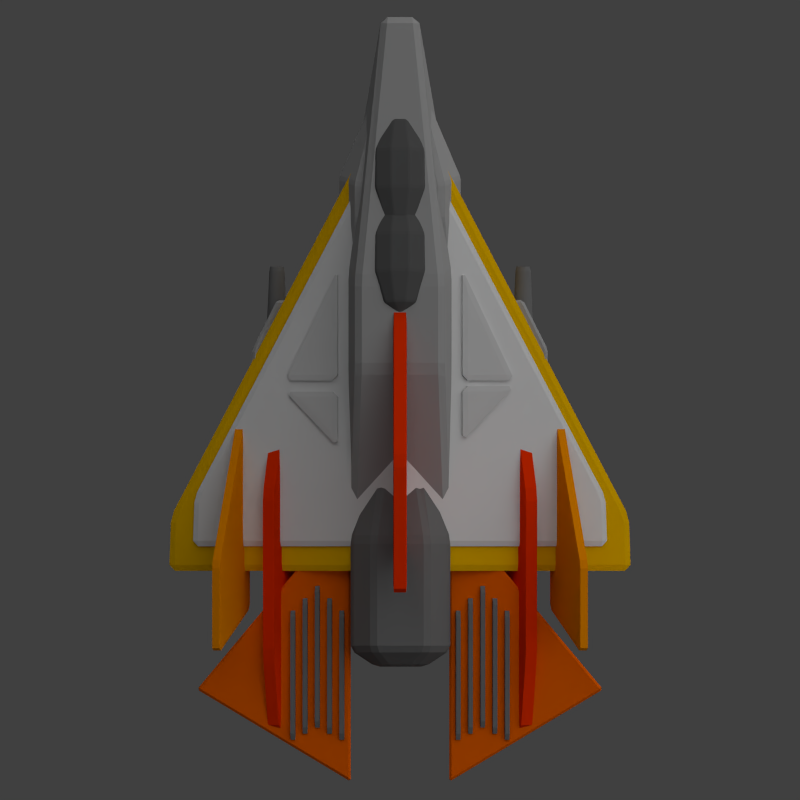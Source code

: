 # Source: bokken.blend  (saved by Blender 2.74.0; exported with 4.5.12 LTS)
import bpy
from mathutils import Matrix  # noqa: F401  (used for matrix-valued properties, if any)

bpy.ops.wm.read_factory_settings(use_empty=True)
scene = bpy.context.scene
scene.name = 'Scene'

# ---- collections
col_collection_1 = bpy.data.collections.new('Collection 1'); scene.collection.children.link(col_collection_1)

# ---- materials (node trees are filled in below, after node groups)
mat_material_009 = bpy.data.materials.new('Material.009')
mat_material_009.alpha_threshold = 0.0
mat_material_009.use_transparent_shadow = False
mat_material_009.diffuse_color = (0.8, 0.1187, 0.0, 1.0)
mat_material_009.roughness = 0.5
mat_material_009.specular_intensity = 0.1087
mat_material_009.line_color = (0.0, 0.0, 0.0, 1.0)
mat_material_001 = bpy.data.materials.new('Material.001')
mat_material_001.alpha_threshold = 0.0
mat_material_001.use_transparent_shadow = False
mat_material_001.diffuse_color = (0.3424, 0.3424, 0.3424, 1.0)
mat_material_001.roughness = 0.5
mat_material_001.line_color = (0.0, 0.0, 0.0, 1.0)
mat_material_004 = bpy.data.materials.new('Material.004')
mat_material_004.alpha_threshold = 0.0
mat_material_004.use_transparent_shadow = False
mat_material_004.diffuse_color = (0.1679, 0.1679, 0.1679, 1.0)
mat_material_004.roughness = 0.5
mat_material_004.specular_intensity = 0.2391
mat_material_004.line_color = (0.0, 0.0, 0.0, 1.0)
mat_material_003 = bpy.data.materials.new('Material.003')
mat_material_003.alpha_threshold = 0.0
mat_material_003.use_transparent_shadow = False
mat_material_003.diffuse_color = (0.5926, 0.5926, 0.5926, 1.0)
mat_material_003.roughness = 0.5
mat_material_003.line_color = (0.0, 0.0, 0.0, 1.0)
mat_material_008 = bpy.data.materials.new('Material.008')
mat_material_008.alpha_threshold = 0.0
mat_material_008.use_transparent_shadow = False
mat_material_008.diffuse_color = (0.3588, 0.3588, 0.3588, 1.0)
mat_material_008.roughness = 0.5
mat_material_008.specular_intensity = 0.2391
mat_material_008.line_color = (0.0, 0.0, 0.0, 1.0)
mat_material_007 = bpy.data.materials.new('Material.007')
mat_material_007.alpha_threshold = 0.0
mat_material_007.use_transparent_shadow = False
mat_material_007.diffuse_color = (0.8, 0.2458, 0.0, 1.0)
mat_material_007.roughness = 0.5
mat_material_007.line_color = (0.0, 0.0, 0.0, 1.0)
mat_material_005 = bpy.data.materials.new('Material.005')
mat_material_005.alpha_threshold = 0.0
mat_material_005.use_transparent_shadow = False
mat_material_005.diffuse_color = (0.8, 0.03085, 0.0, 1.0)
mat_material_005.roughness = 0.5
mat_material_005.line_color = (0.0, 0.0, 0.0, 1.0)
mat_material_002 = bpy.data.materials.new('Material.002')
mat_material_002.alpha_threshold = 0.0
mat_material_002.use_transparent_shadow = False
mat_material_002.diffuse_color = (0.7106, 0.7106, 0.7106, 1.0)
mat_material_002.roughness = 0.5
mat_material_002.line_color = (0.0, 0.0, 0.0, 1.0)
mat_material = bpy.data.materials.new('Material')
mat_material.alpha_threshold = 0.0
mat_material.use_transparent_shadow = False
mat_material.diffuse_color = (0.0985, 0.0985, 0.0985, 1.0)
mat_material.roughness = 0.5
mat_material.specular_intensity = 0.03012
mat_material.line_color = (0.0, 0.0, 0.0, 1.0)
mat_material_006 = bpy.data.materials.new('Material.006')
mat_material_006.alpha_threshold = 0.0
mat_material_006.use_transparent_shadow = False
mat_material_006.diffuse_color = (0.8, 0.4444, 0.0, 1.0)
mat_material_006.roughness = 0.5
mat_material_006.line_color = (0.0, 0.0, 0.0, 1.0)
mat_material_010 = bpy.data.materials.new('Material.010')
mat_material_010.alpha_threshold = 0.0
mat_material_010.use_transparent_shadow = False
mat_material_010.diffuse_color = (0.0985, 0.0985, 0.0985, 1.0)
mat_material_010.roughness = 0.5
mat_material_010.specular_intensity = 0.03012
mat_material_010.line_color = (0.0, 0.0, 0.0, 1.0)
mat_material_011 = bpy.data.materials.new('Material.011')
mat_material_011.alpha_threshold = 0.0
mat_material_011.use_transparent_shadow = False
mat_material_011.diffuse_color = (0.1679, 0.1679, 0.1679, 1.0)
mat_material_011.roughness = 0.5
mat_material_011.specular_intensity = 0.2391
mat_material_011.line_color = (0.0, 0.0, 0.0, 1.0)
mat_material_012 = bpy.data.materials.new('Material.012')
mat_material_012.alpha_threshold = 0.0
mat_material_012.use_transparent_shadow = False
mat_material_012.diffuse_color = (0.1679, 0.1679, 0.1679, 1.0)
mat_material_012.roughness = 0.5
mat_material_012.specular_intensity = 0.2391
mat_material_012.line_color = (0.0, 0.0, 0.0, 1.0)
mat_material_014 = bpy.data.materials.new('Material.014')
mat_material_014.alpha_threshold = 0.0
mat_material_014.use_transparent_shadow = False
mat_material_014.diffuse_color = (0.8, 0.03085, 0.0, 1.0)
mat_material_014.roughness = 0.5
mat_material_014.line_color = (0.0, 0.0, 0.0, 1.0)
mat_material_015 = bpy.data.materials.new('Material.015')
mat_material_015.alpha_threshold = 0.0
mat_material_015.use_transparent_shadow = False
mat_material_015.diffuse_color = (0.8, 0.03085, 0.0, 1.0)
mat_material_015.roughness = 0.5
mat_material_015.line_color = (0.0, 0.0, 0.0, 1.0)
mat_material_018 = bpy.data.materials.new('Material.018')
mat_material_018.alpha_threshold = 0.0
mat_material_018.use_transparent_shadow = False
mat_material_018.diffuse_color = (0.1679, 0.1679, 0.1679, 1.0)
mat_material_018.roughness = 0.5
mat_material_018.specular_intensity = 0.2391
mat_material_018.line_color = (0.0, 0.0, 0.0, 1.0)

# ---- material node trees

# ---- world
world_world = bpy.data.worlds.new('World'); scene.world = world_world
world_world.color = (0.05088, 0.05088, 0.05088)
world_world.use_sun_shadow = False
world_world.sun_shadow_jitter_overblur = 0.0
world_world.cycles.sampling_method = 'MANUAL'
world_world.cycles.sample_map_resolution = 256

# ---- cameras
cam_camera = bpy.data.cameras.new('Camera')
cam_camera.type = 'ORTHO'
cam_camera.clip_end = 100.0
cam_camera.lens = 35.0
cam_camera.sensor_width = 32.0
cam_camera.sensor_height = 18.0
cam_camera.ortho_scale = 13.0
cam_camera.dof.focus_distance = 0.0
cam_camera.dof.aperture_fstop = 128.0

# ---- lights
light_point_001 = bpy.data.lights.new('Point.001', 'POINT')
light_point_001.color = (0.6063, 0.8143, 1.0)
light_point_001.transmission_factor = 0.0
light_point_001.energy = 30.0
light_point_001.shadow_buffer_clip_start = 0.5
light_point_001.shadow_soft_size = 2.0
light_point_001.shadow_maximum_resolution = 0.006
light_point_001.use_absolute_resolution = True
light_point_001.cycles.use_multiple_importance_sampling = False
light_point = bpy.data.lights.new('Point', 'POINT')
light_point.color = (0.6063, 0.8143, 1.0)
light_point.transmission_factor = 0.0
light_point.energy = 30.0
light_point.shadow_buffer_clip_start = 0.5
light_point.shadow_soft_size = 2.0
light_point.shadow_maximum_resolution = 0.006
light_point.use_absolute_resolution = True
light_point.cycles.use_multiple_importance_sampling = False
light_sun = bpy.data.lights.new('Sun', 'SUN')
light_sun.transmission_factor = 0.0
light_sun.angle = 2.214
light_sun.energy = 1.5
light_sun.shadow_buffer_clip_start = 0.5
light_sun.shadow_soft_size = 2.0
light_sun.shadow_cascade_max_distance = 1000.0
light_sun.cycles.use_multiple_importance_sampling = False

# ---- meshes
me_cube_004 = bpy.data.meshes.new('Cube.004')
me_cube_004.from_pydata([(-1.0, -1.0, -0.7), (-1.0, 8.0, -0.7), (-1.0, -1.0, 0.7), (-1.0, 8.0, 0.7), (-6.0, 2.0, -0.07), (-6.0, 2.0, 0.07)], [], [(0, 1, 3, 2), (1, 0, 4), (0, 2, 5, 4), (2, 3, 5), (3, 1, 4, 5)])
me_cube_004.materials.append(mat_material_009)
me_cube_004.use_remesh_preserve_volume = False
me_cube_004.use_remesh_preserve_attributes = False
me_cube_004.use_mirror_vertex_groups = False
me_cube_004.update()
me_cube_056 = bpy.data.meshes.new('Cube.056')
me_cube_056.from_pydata([(-1.0, -1.0, -1.0), (0.0, 1.0, -1.0), (1.0, 1.0, -1.0), (1.0, -1.0, -1.0), (-1.0, -1.0, 1.0), (0.0, 1.0, 1.0), (1.0, 1.0, 1.0), (1.0, -1.0, 1.0), (-1.0, -3.0, -1.0), (1.0, -3.0, -1.0), (-1.0, -3.0, 1.0), (1.0, -3.0, 1.0)], [], [(4, 5, 1, 0), (5, 6, 2, 1), (6, 7, 3, 2), (0, 3, 9, 8), (0, 1, 2, 3), (7, 6, 5, 4), (11, 10, 8, 9), (7, 4, 10, 11), (3, 7, 11, 9), (4, 0, 8, 10)])
me_cube_056.materials.append(mat_material_001)
me_cube_056.use_remesh_preserve_volume = False
me_cube_056.use_remesh_preserve_attributes = False
me_cube_056.use_mirror_vertex_groups = False
me_cube_056.update()
me_cube_055 = bpy.data.meshes.new('Cube.055')
me_cube_055.from_pydata([(-1.0, -1.0, -1.0), (0.0, 1.0, -1.0), (1.0, 1.0, -1.0), (1.0, -1.0, -1.0), (-1.0, -1.0, 1.0), (0.0, 1.0, 1.0), (1.0, 1.0, 1.0), (1.0, -1.0, 1.0), (-1.0, -3.0, -1.0), (1.0, -3.0, -1.0), (-1.0, -3.0, 1.0), (1.0, -3.0, 1.0)], [], [(4, 5, 1, 0), (5, 6, 2, 1), (6, 7, 3, 2), (0, 3, 9, 8), (0, 1, 2, 3), (7, 6, 5, 4), (11, 10, 8, 9), (7, 4, 10, 11), (3, 7, 11, 9), (4, 0, 8, 10)])
me_cube_055.materials.append(mat_material_001)
me_cube_055.use_remesh_preserve_volume = False
me_cube_055.use_remesh_preserve_attributes = False
me_cube_055.use_mirror_vertex_groups = False
me_cube_055.update()
me_cube_054 = bpy.data.meshes.new('Cube.054')
me_cube_054.from_pydata([(-1.0, -1.0, -1.0), (0.0, 1.0, -1.0), (1.0, 1.0, -1.0), (1.0, -1.0, -1.0), (-1.0, -1.0, 1.0), (0.0, 1.0, 1.0), (1.0, 1.0, 1.0), (1.0, -1.0, 1.0), (-1.0, -3.0, -1.0), (1.0, -3.0, -1.0), (-1.0, -3.0, 1.0), (1.0, -3.0, 1.0)], [], [(4, 5, 1, 0), (5, 6, 2, 1), (6, 7, 3, 2), (0, 3, 9, 8), (0, 1, 2, 3), (7, 6, 5, 4), (11, 10, 8, 9), (7, 4, 10, 11), (3, 7, 11, 9), (4, 0, 8, 10)])
me_cube_054.materials.append(mat_material_001)
me_cube_054.use_remesh_preserve_volume = False
me_cube_054.use_remesh_preserve_attributes = False
me_cube_054.use_mirror_vertex_groups = False
me_cube_054.update()
me_cube_053 = bpy.data.meshes.new('Cube.053')
me_cube_053.from_pydata([(-1.0, -1.0, -1.0), (0.0, 1.0, -1.0), (1.0, 1.0, -1.0), (1.0, -1.0, -1.0), (-1.0, -1.0, 1.0), (0.0, 1.0, 1.0), (1.0, 1.0, 1.0), (1.0, -1.0, 1.0), (-1.0, -3.0, -1.0), (1.0, -3.0, -1.0), (-1.0, -3.0, 1.0), (1.0, -3.0, 1.0)], [], [(4, 5, 1, 0), (5, 6, 2, 1), (6, 7, 3, 2), (0, 3, 9, 8), (0, 1, 2, 3), (7, 6, 5, 4), (11, 10, 8, 9), (7, 4, 10, 11), (3, 7, 11, 9), (4, 0, 8, 10)])
me_cube_053.materials.append(mat_material_001)
me_cube_053.use_remesh_preserve_volume = False
me_cube_053.use_remesh_preserve_attributes = False
me_cube_053.use_mirror_vertex_groups = False
me_cube_053.update()
me_cube_052 = bpy.data.meshes.new('Cube.052')
me_cube_052.from_pydata([(-1.0, -1.0, -1.0), (-1.0, 1.0, -1.0), (1.0, 1.0, -1.0), (1.0, -1.0, -1.0), (-1.0, -1.0, 1.0), (-1.0, 1.0, 1.0), (1.0, 1.0, 1.0), (1.0, -1.0, 1.0)], [], [(4, 5, 1, 0), (5, 6, 2, 1), (6, 7, 3, 2), (7, 4, 0, 3), (0, 1, 2, 3), (7, 6, 5, 4)])
me_cube_052.materials.append(mat_material_004)
me_cube_052.use_remesh_preserve_volume = False
me_cube_052.use_remesh_preserve_attributes = False
me_cube_052.use_mirror_vertex_groups = False
me_cube_052.update()
me_cube_051 = bpy.data.meshes.new('Cube.051')
me_cube_051.from_pydata([(-1.0, -1.0, -1.0), (-1.0, 1.0, -1.0), (1.0, 1.0, -1.0), (1.0, -1.0, -1.0), (-1.0, -1.0, 1.0), (-1.0, 1.0, 1.0), (1.0, 1.0, 1.0), (1.0, -1.0, 1.0)], [], [(4, 5, 1, 0), (5, 6, 2, 1), (6, 7, 3, 2), (7, 4, 0, 3), (0, 1, 2, 3), (7, 6, 5, 4)])
me_cube_051.materials.append(mat_material_004)
me_cube_051.use_remesh_preserve_volume = False
me_cube_051.use_remesh_preserve_attributes = False
me_cube_051.use_mirror_vertex_groups = False
me_cube_051.update()
me_cube_050 = bpy.data.meshes.new('Cube.050')
me_cube_050.from_pydata([(-1.0, -1.0, -1.0), (-1.0, 1.0, -1.0), (1.0, 1.0, -1.0), (1.0, -1.0, -1.0), (-1.0, -1.0, 1.0), (-1.0, 1.0, 1.0), (1.0, 1.0, 1.0), (1.0, -1.0, 1.0)], [], [(4, 5, 1, 0), (5, 6, 2, 1), (6, 7, 3, 2), (7, 4, 0, 3), (0, 1, 2, 3), (7, 6, 5, 4)])
me_cube_050.materials.append(mat_material_004)
me_cube_050.use_remesh_preserve_volume = False
me_cube_050.use_remesh_preserve_attributes = False
me_cube_050.use_mirror_vertex_groups = False
me_cube_050.update()
me_cube_049 = bpy.data.meshes.new('Cube.049')
me_cube_049.from_pydata([(-1.0, -1.0, -1.0), (-1.0, 1.0, -1.0), (1.0, 1.0, -1.0), (1.0, -1.0, -1.0), (-1.0, -1.0, 1.0), (-1.0, 1.0, 1.0), (1.0, 1.0, 1.0), (1.0, -1.0, 1.0)], [], [(4, 5, 1, 0), (5, 6, 2, 1), (6, 7, 3, 2), (7, 4, 0, 3), (0, 1, 2, 3), (7, 6, 5, 4)])
me_cube_049.materials.append(mat_material_004)
me_cube_049.use_remesh_preserve_volume = False
me_cube_049.use_remesh_preserve_attributes = False
me_cube_049.use_mirror_vertex_groups = False
me_cube_049.update()
me_cube_048 = bpy.data.meshes.new('Cube.048')
me_cube_048.from_pydata([(-1.0, -1.0, -1.0), (-1.0, 1.0, -1.0), (1.0, 1.0, -1.0), (1.0, -1.0, -1.0), (-1.0, -1.0, 1.0), (-1.0, 1.0, 1.0), (1.0, 1.0, 1.0), (1.0, -1.0, 1.0)], [], [(4, 5, 1, 0), (5, 6, 2, 1), (6, 7, 3, 2), (7, 4, 0, 3), (0, 1, 2, 3), (7, 6, 5, 4)])
me_cube_048.materials.append(mat_material_004)
me_cube_048.use_remesh_preserve_volume = False
me_cube_048.use_remesh_preserve_attributes = False
me_cube_048.use_mirror_vertex_groups = False
me_cube_048.update()
me_cube_047 = bpy.data.meshes.new('Cube.047')
me_cube_047.from_pydata([(-1.0, -1.0, -1.0), (-1.0, 1.0, -1.0), (1.0, 1.0, -1.0), (1.0, -1.0, -1.0), (-1.0, -1.0, 1.0), (-1.0, 1.0, 1.0), (1.0, 1.0, 1.0), (1.0, -1.0, 1.0)], [], [(4, 5, 1, 0), (5, 6, 2, 1), (6, 7, 3, 2), (7, 4, 0, 3), (0, 1, 2, 3), (7, 6, 5, 4)])
me_cube_047.materials.append(mat_material_004)
me_cube_047.use_remesh_preserve_volume = False
me_cube_047.use_remesh_preserve_attributes = False
me_cube_047.use_mirror_vertex_groups = False
me_cube_047.update()
me_cube_046 = bpy.data.meshes.new('Cube.046')
me_cube_046.from_pydata([(-1.0, -1.0, -1.0), (-1.0, 1.0, -1.0), (1.0, 1.0, -1.0), (1.0, -1.0, -1.0), (-1.0, -1.0, 1.0), (-1.0, 1.0, 1.0), (1.0, 1.0, 1.0), (1.0, -1.0, 1.0)], [], [(4, 5, 1, 0), (5, 6, 2, 1), (6, 7, 3, 2), (7, 4, 0, 3), (0, 1, 2, 3), (7, 6, 5, 4)])
me_cube_046.materials.append(mat_material_004)
me_cube_046.use_remesh_preserve_volume = False
me_cube_046.use_remesh_preserve_attributes = False
me_cube_046.use_mirror_vertex_groups = False
me_cube_046.update()
me_cube_045 = bpy.data.meshes.new('Cube.045')
me_cube_045.from_pydata([(-1.0, -1.0, -1.0), (-1.0, 1.0, -1.0), (1.0, 1.0, -1.0), (1.0, -1.0, -1.0), (-1.0, -1.0, 1.0), (-1.0, 1.0, 1.0), (1.0, 1.0, 1.0), (1.0, -1.0, 1.0)], [], [(4, 5, 1, 0), (5, 6, 2, 1), (6, 7, 3, 2), (7, 4, 0, 3), (0, 1, 2, 3), (7, 6, 5, 4)])
me_cube_045.materials.append(mat_material_004)
me_cube_045.use_remesh_preserve_volume = False
me_cube_045.use_remesh_preserve_attributes = False
me_cube_045.use_mirror_vertex_groups = False
me_cube_045.update()
me_cube_044 = bpy.data.meshes.new('Cube.044')
me_cube_044.from_pydata([(-1.0, -1.0, -1.0), (1.379e-07, -2.0, -1.0), (0.0, -1.0, -1.0), (-1.0, -1.0, 1.0), (1.379e-07, -2.0, 1.0), (0.0, -1.0, 1.0)], [], [(3, 4, 1, 0), (5, 3, 0, 2), (4, 5, 2, 1), (0, 1, 2), (5, 4, 3)])
me_cube_044.materials.append(mat_material_003)
me_cube_044.use_remesh_preserve_volume = False
me_cube_044.use_remesh_preserve_attributes = False
me_cube_044.use_mirror_vertex_groups = False
me_cube_044.update()
me_cube_043 = bpy.data.meshes.new('Cube.043')
me_cube_043.from_pydata([(-1.0, -1.0, -1.0), (1.379e-07, -2.0, -1.0), (0.0, -1.0, -1.0), (-1.0, -1.0, 1.0), (1.379e-07, -2.0, 1.0), (0.0, -1.0, 1.0)], [], [(3, 4, 1, 0), (5, 3, 0, 2), (4, 5, 2, 1), (0, 1, 2), (5, 4, 3)])
me_cube_043.materials.append(mat_material_003)
me_cube_043.use_remesh_preserve_volume = False
me_cube_043.use_remesh_preserve_attributes = False
me_cube_043.use_mirror_vertex_groups = False
me_cube_043.update()
me_cube_036 = bpy.data.meshes.new('Cube.036')
me_cube_036.from_pydata([(-1.0, -1.0, -1.0), (-1.0, 1.0, -1.0), (1.0, 1.0, -1.0), (1.0, -1.0, -1.0), (-0.72, -0.72, 1.0), (-0.72, 0.72, 1.0), (0.72, 0.72, 1.0), (0.72, -0.72, 1.0), (-0.8, -3.0, -0.16), (0.8, -3.0, -0.16), (-0.8, -3.0, 0.16), (0.8, -3.0, 0.16), (-0.3, 5.0, -0.3), (0.3, 5.0, -0.3), (-0.3, 5.0, 0.3), (0.3, 5.0, 0.3)], [], [(4, 5, 1, 0), (2, 1, 12, 13), (6, 7, 3, 2), (0, 3, 9, 8), (0, 1, 2, 3), (7, 6, 5, 4), (11, 10, 8, 9), (7, 4, 10, 11), (3, 7, 11, 9), (4, 0, 8, 10), (14, 15, 13, 12), (6, 2, 13, 15), (5, 6, 15, 14), (1, 5, 14, 12)])
me_cube_036.materials.append(mat_material_008)
me_cube_036.use_remesh_preserve_volume = False
me_cube_036.use_remesh_preserve_attributes = False
me_cube_036.use_mirror_vertex_groups = False
me_cube_036.update()
me_cube_032 = bpy.data.meshes.new('Cube.032')
me_cube_032.from_pydata([(-1.0, -1.0, -1.0), (0.0, 1.0, -1.0), (0.0, -1.0, -1.0), (-1.0, -1.0, 1.0), (0.0, 1.0, 1.0), (0.0, -1.0, 1.0)], [], [(3, 4, 1, 0), (5, 3, 0, 2), (4, 5, 2, 1), (0, 1, 2), (5, 4, 3)])
me_cube_032.materials.append(mat_material_003)
me_cube_032.use_remesh_preserve_volume = False
me_cube_032.use_remesh_preserve_attributes = False
me_cube_032.use_mirror_vertex_groups = False
me_cube_032.update()
me_cube_031 = bpy.data.meshes.new('Cube.031')
me_cube_031.from_pydata([(-1.0, -1.0, -1.0), (0.0, 1.0, -1.0), (0.0, -1.0, -1.0), (-1.0, -1.0, 1.0), (0.0, 1.0, 1.0), (0.0, -1.0, 1.0)], [], [(3, 4, 1, 0), (5, 3, 0, 2), (4, 5, 2, 1), (0, 1, 2), (5, 4, 3)])
me_cube_031.materials.append(mat_material_003)
me_cube_031.use_remesh_preserve_volume = False
me_cube_031.use_remesh_preserve_attributes = False
me_cube_031.use_mirror_vertex_groups = False
me_cube_031.update()
me_cube_030 = bpy.data.meshes.new('Cube.030')
me_cube_030.from_pydata([(-1.0, -3.0, 0.0), (-1.0, 2.0, 0.0), (1.0, 2.0, 0.0), (1.0, -3.0, 0.0), (-1.0, -4.0, 2.0), (-1.0, -2.0, 2.0), (1.0, -2.0, 2.0), (1.0, -4.0, 2.0)], [], [(4, 5, 1, 0), (5, 6, 2, 1), (6, 7, 3, 2), (7, 4, 0, 3), (0, 1, 2, 3), (7, 6, 5, 4)])
me_cube_030.materials.append(mat_material_007)
me_cube_030.use_remesh_preserve_volume = False
me_cube_030.use_remesh_preserve_attributes = False
me_cube_030.use_mirror_vertex_groups = False
me_cube_030.update()
me_cube_029 = bpy.data.meshes.new('Cube.029')
me_cube_029.from_pydata([(-1.0, -3.0, 0.0), (-1.0, 2.0, 0.0), (1.0, 2.0, 0.0), (1.0, -3.0, 0.0), (-1.0, -4.0, 2.0), (-1.0, -2.0, 2.0), (1.0, -2.0, 2.0), (1.0, -4.0, 2.0)], [], [(4, 5, 1, 0), (5, 6, 2, 1), (6, 7, 3, 2), (7, 4, 0, 3), (0, 1, 2, 3), (7, 6, 5, 4)])
me_cube_029.materials.append(mat_material_007)
me_cube_029.use_remesh_preserve_volume = False
me_cube_029.use_remesh_preserve_attributes = False
me_cube_029.use_mirror_vertex_groups = False
me_cube_029.update()
me_cube_028 = bpy.data.meshes.new('Cube.028')
me_cube_028.from_pydata([(-1.0, -3.0, 0.0), (-1.0, 2.0, 0.0), (1.0, 2.0, 0.0), (1.0, -3.0, 0.0), (-1.0, -4.0, 2.0), (-1.0, -2.0, 2.0), (1.0, -2.0, 2.0), (1.0, -4.0, 2.0)], [], [(4, 5, 1, 0), (5, 6, 2, 1), (6, 7, 3, 2), (7, 4, 0, 3), (0, 1, 2, 3), (7, 6, 5, 4)])
me_cube_028.materials.append(mat_material_005)
me_cube_028.use_remesh_preserve_volume = False
me_cube_028.use_remesh_preserve_attributes = False
me_cube_028.use_mirror_vertex_groups = False
me_cube_028.update()
me_cube_027 = bpy.data.meshes.new('Cube.027')
me_cube_027.from_pydata([(-4.0, -4.0, -1.0), (0.0, 4.0, -1.0), (0.0, -4.0, -1.0), (-4.0, -4.0, 1.0), (0.0, 4.0, 1.0), (0.0, -4.0, 1.0), (-3.968, -3.114, 1.0), (-3.968, -3.114, -1.0), (0.0, -3.114, 1.0), (0.0, -3.114, -1.0)], [], [(6, 4, 1, 7), (8, 5, 2, 9), (5, 3, 0, 2), (3, 6, 7, 0), (0, 7, 9, 2), (5, 8, 6, 3), (7, 1, 9), (8, 4, 6), (4, 8, 9, 1)])
me_cube_027.materials.append(mat_material_002)
me_cube_027.use_remesh_preserve_volume = False
me_cube_027.use_remesh_preserve_attributes = False
me_cube_027.use_mirror_vertex_groups = False
me_cube_027.update()
me_cube_026 = bpy.data.meshes.new('Cube.026')
me_cube_026.from_pydata([(-4.0, -4.0, -1.0), (0.0, 4.0, -1.0), (0.0, -4.0, -1.0), (-4.0, -4.0, 1.0), (0.0, 4.0, 1.0), (0.0, -4.0, 1.0), (-3.968, -3.114, 1.0), (-3.968, -3.114, -1.0), (0.0, -3.114, 1.0), (0.0, -3.114, -1.0)], [], [(6, 4, 1, 7), (8, 5, 2, 9), (5, 3, 0, 2), (3, 6, 7, 0), (0, 7, 9, 2), (5, 8, 6, 3), (7, 1, 9), (8, 4, 6), (4, 8, 9, 1)])
me_cube_026.materials.append(mat_material_002)
me_cube_026.use_remesh_preserve_volume = False
me_cube_026.use_remesh_preserve_attributes = False
me_cube_026.use_mirror_vertex_groups = False
me_cube_026.update()
me_sphere_001 = bpy.data.meshes.new('Sphere.001')
me_sphere_001.from_pydata([(-0.9511, 0.0, 0.309), (-0.9511, 0.0, -0.309), (-0.5878, 0.0, -0.809), (8.742e-08, 0.0, -1.0), (-0.4755, 0.3455, 0.809), (-0.7694, 0.559, 0.309), (-0.7694, 0.559, -0.309), (-0.4755, 0.3455, -0.809), (-0.1816, 0.559, 0.809), (-0.2939, 0.9045, 0.309), (-0.2939, 0.9045, -0.309), (-0.1816, 0.559, -0.809), (0.1816, 0.559, 0.809), (0.2939, 0.9045, 0.309), (0.2939, 0.9045, -0.309), (0.1816, 0.559, -0.809), (0.4755, 0.3455, 0.809), (0.7694, 0.559, 0.309), (0.7694, 0.559, -0.309), (0.4755, 0.3455, -0.809), (0.5878, -1.274e-07, 0.809), (0.9511, -1.87e-07, 0.309), (0.9511, -2.168e-07, -0.309), (0.5878, -1.572e-07, -0.809), (0.4755, -0.3455, 0.809), (0.7694, -0.559, 0.309), (0.7694, -0.559, -0.309), (0.4755, -0.3455, -0.809), (0.1816, -0.559, 0.809), (0.2939, -0.9045, 0.309), (0.2939, -0.9045, -0.309), (0.1816, -0.559, -0.809), (-0.1816, -0.559, 0.809), (-0.2939, -0.9045, 0.309), (-0.2939, -0.9045, -0.309), (-0.1816, -0.559, -0.809), (1.67e-08, -5.139e-08, 1.0), (-0.4755, -0.3455, 0.809), (-0.7694, -0.559, 0.309), (-0.7694, -0.559, -0.309), (-0.4755, -0.3455, -0.809), (-0.5878, 1.408e-07, 0.809)], [], [(2, 1, 6, 7), (1, 0, 5, 6), (7, 6, 10, 11), (6, 5, 9, 10), (5, 4, 8, 9), (11, 10, 14, 15), (10, 9, 13, 14), (9, 8, 12, 13), (15, 14, 18, 19), (14, 13, 17, 18), (13, 12, 16, 17), (19, 18, 22, 23), (18, 17, 21, 22), (17, 16, 20, 21), (23, 22, 26, 27), (22, 21, 25, 26), (21, 20, 24, 25), (27, 26, 30, 31), (26, 25, 29, 30), (25, 24, 28, 29), (31, 30, 34, 35), (30, 29, 33, 34), (29, 28, 32, 33), (35, 34, 39, 40), (34, 33, 38, 39), (33, 32, 37, 38), (3, 2, 7), (0, 41, 4, 5), (41, 36, 4), (3, 7, 11), (4, 36, 8), (3, 11, 15), (8, 36, 12), (3, 15, 19), (12, 36, 16), (3, 19, 23), (16, 36, 20), (3, 23, 27), (20, 36, 24), (3, 27, 31), (24, 36, 28), (3, 31, 35), (28, 36, 32), (3, 35, 40), (32, 36, 37), (3, 40, 2), (40, 39, 1, 2), (39, 38, 0, 1), (38, 37, 41, 0), (37, 36, 41)])
me_sphere_001.materials.append(mat_material)
me_sphere_001.use_remesh_preserve_volume = False
me_sphere_001.use_remesh_preserve_attributes = False
me_sphere_001.use_mirror_vertex_groups = False
me_sphere_001.update()
me_cylinder_003 = bpy.data.meshes.new('Cylinder.003')
me_cylinder_003.from_pydata([(0.0, 1.0, -1.0), (7.125e-08, 0.4, 1.0), (0.1951, 0.9808, -1.0), (0.07804, 0.3923, 1.0), (0.3827, 0.9239, -1.0), (0.1531, 0.3696, 1.0), (0.5556, 0.8315, -1.0), (0.2222, 0.3326, 1.0), (0.7071, 0.7071, -1.0), (0.2828, 0.2828, 1.0), (0.8315, 0.5556, -1.0), (0.3326, 0.2222, 1.0), (0.9239, 0.3827, -1.0), (0.3696, 0.1531, 1.0), (0.9808, 0.1951, -1.0), (0.3923, 0.07804, 1.0), (1.0, 7.55e-08, -1.0), (0.4, 2.012e-07, 1.0), (0.9808, -0.1951, -1.0), (0.3923, -0.07804, 1.0), (0.9239, -0.3827, -1.0), (0.3696, -0.1531, 1.0), (0.8315, -0.5556, -1.0), (0.3326, -0.2222, 1.0), (0.7071, -0.7071, -1.0), (0.2828, -0.2828, 1.0), (0.5556, -0.8315, -1.0), (0.2222, -0.3326, 1.0), (0.3827, -0.9239, -1.0), (0.1531, -0.3696, 1.0), (0.1951, -0.9808, -1.0), (0.07804, -0.3923, 1.0), (-3.258e-07, -1.0, -1.0), (-5.909e-08, -0.4, 1.0), (-0.1951, -0.9808, -1.0), (-0.07804, -0.3923, 1.0), (-0.3827, -0.9239, -1.0), (-0.1531, -0.3696, 1.0), (-0.5556, -0.8315, -1.0), (-0.2222, -0.3326, 1.0), (-0.7071, -0.7071, -1.0), (-0.2828, -0.2828, 1.0), (-0.8315, -0.5556, -1.0), (-0.3326, -0.2222, 1.0), (-0.9239, -0.3827, -1.0), (-0.3696, -0.1531, 1.0), (-0.9808, -0.1951, -1.0), (-0.3923, -0.07804, 1.0), (-1.0, 9.656e-07, -1.0), (-0.4, 5.572e-07, 1.0), (-0.9808, 0.1951, -1.0), (-0.3923, 0.07804, 1.0), (-0.9239, 0.3827, -1.0), (-0.3696, 0.1531, 1.0), (-0.8315, 0.5556, -1.0), (-0.3326, 0.2222, 1.0), (-0.7071, 0.7071, -1.0), (-0.2828, 0.2828, 1.0), (-0.5556, 0.8315, -1.0), (-0.2222, 0.3326, 1.0), (-0.3827, 0.9239, -1.0), (-0.1531, 0.3696, 1.0), (-0.1951, 0.9808, -1.0), (-0.07804, 0.3923, 1.0)], [], [(0, 1, 3, 2), (2, 3, 5, 4), (4, 5, 7, 6), (6, 7, 9, 8), (8, 9, 11, 10), (10, 11, 13, 12), (12, 13, 15, 14), (14, 15, 17, 16), (16, 17, 19, 18), (18, 19, 21, 20), (20, 21, 23, 22), (22, 23, 25, 24), (24, 25, 27, 26), (26, 27, 29, 28), (28, 29, 31, 30), (30, 31, 33, 32), (32, 33, 35, 34), (34, 35, 37, 36), (36, 37, 39, 38), (38, 39, 41, 40), (40, 41, 43, 42), (42, 43, 45, 44), (44, 45, 47, 46), (46, 47, 49, 48), (48, 49, 51, 50), (50, 51, 53, 52), (52, 53, 55, 54), (54, 55, 57, 56), (56, 57, 59, 58), (58, 59, 61, 60), (3, 1, 63, 61, 59, 57, 55, 53, 51, 49, 47, 45, 43, 41, 39, 37, 35, 33, 31, 29, 27, 25, 23, 21, 19, 17, 15, 13, 11, 9, 7, 5), (62, 63, 1, 0), (60, 61, 63, 62), (0, 2, 4, 6, 8, 10, 12, 14, 16, 18, 20, 22, 24, 26, 28, 30, 32, 34, 36, 38, 40, 42, 44, 46, 48, 50, 52, 54, 56, 58, 60, 62)])
me_cylinder_003.materials.append(mat_material_004)
me_cylinder_003.use_remesh_preserve_volume = False
me_cylinder_003.use_remesh_preserve_attributes = False
me_cylinder_003.use_mirror_vertex_groups = False
me_cylinder_003.update()
me_cylinder_002 = bpy.data.meshes.new('Cylinder.002')
me_cylinder_002.from_pydata([(0.0, 1.0, -1.0), (7.125e-08, 0.4, 1.0), (0.1951, 0.9808, -1.0), (0.07804, 0.3923, 1.0), (0.3827, 0.9239, -1.0), (0.1531, 0.3696, 1.0), (0.5556, 0.8315, -1.0), (0.2222, 0.3326, 1.0), (0.7071, 0.7071, -1.0), (0.2828, 0.2828, 1.0), (0.8315, 0.5556, -1.0), (0.3326, 0.2222, 1.0), (0.9239, 0.3827, -1.0), (0.3696, 0.1531, 1.0), (0.9808, 0.1951, -1.0), (0.3923, 0.07804, 1.0), (1.0, 7.55e-08, -1.0), (0.4, 2.012e-07, 1.0), (0.9808, -0.1951, -1.0), (0.3923, -0.07804, 1.0), (0.9239, -0.3827, -1.0), (0.3696, -0.1531, 1.0), (0.8315, -0.5556, -1.0), (0.3326, -0.2222, 1.0), (0.7071, -0.7071, -1.0), (0.2828, -0.2828, 1.0), (0.5556, -0.8315, -1.0), (0.2222, -0.3326, 1.0), (0.3827, -0.9239, -1.0), (0.1531, -0.3696, 1.0), (0.1951, -0.9808, -1.0), (0.07804, -0.3923, 1.0), (-3.258e-07, -1.0, -1.0), (-5.909e-08, -0.4, 1.0), (-0.1951, -0.9808, -1.0), (-0.07804, -0.3923, 1.0), (-0.3827, -0.9239, -1.0), (-0.1531, -0.3696, 1.0), (-0.5556, -0.8315, -1.0), (-0.2222, -0.3326, 1.0), (-0.7071, -0.7071, -1.0), (-0.2828, -0.2828, 1.0), (-0.8315, -0.5556, -1.0), (-0.3326, -0.2222, 1.0), (-0.9239, -0.3827, -1.0), (-0.3696, -0.1531, 1.0), (-0.9808, -0.1951, -1.0), (-0.3923, -0.07804, 1.0), (-1.0, 9.656e-07, -1.0), (-0.4, 5.572e-07, 1.0), (-0.9808, 0.1951, -1.0), (-0.3923, 0.07804, 1.0), (-0.9239, 0.3827, -1.0), (-0.3696, 0.1531, 1.0), (-0.8315, 0.5556, -1.0), (-0.3326, 0.2222, 1.0), (-0.7071, 0.7071, -1.0), (-0.2828, 0.2828, 1.0), (-0.5556, 0.8315, -1.0), (-0.2222, 0.3326, 1.0), (-0.3827, 0.9239, -1.0), (-0.1531, 0.3696, 1.0), (-0.1951, 0.9808, -1.0), (-0.07804, 0.3923, 1.0)], [], [(0, 1, 3, 2), (2, 3, 5, 4), (4, 5, 7, 6), (6, 7, 9, 8), (8, 9, 11, 10), (10, 11, 13, 12), (12, 13, 15, 14), (14, 15, 17, 16), (16, 17, 19, 18), (18, 19, 21, 20), (20, 21, 23, 22), (22, 23, 25, 24), (24, 25, 27, 26), (26, 27, 29, 28), (28, 29, 31, 30), (30, 31, 33, 32), (32, 33, 35, 34), (34, 35, 37, 36), (36, 37, 39, 38), (38, 39, 41, 40), (40, 41, 43, 42), (42, 43, 45, 44), (44, 45, 47, 46), (46, 47, 49, 48), (48, 49, 51, 50), (50, 51, 53, 52), (52, 53, 55, 54), (54, 55, 57, 56), (56, 57, 59, 58), (58, 59, 61, 60), (3, 1, 63, 61, 59, 57, 55, 53, 51, 49, 47, 45, 43, 41, 39, 37, 35, 33, 31, 29, 27, 25, 23, 21, 19, 17, 15, 13, 11, 9, 7, 5), (62, 63, 1, 0), (60, 61, 63, 62), (0, 2, 4, 6, 8, 10, 12, 14, 16, 18, 20, 22, 24, 26, 28, 30, 32, 34, 36, 38, 40, 42, 44, 46, 48, 50, 52, 54, 56, 58, 60, 62)])
me_cylinder_002.materials.append(mat_material_004)
me_cylinder_002.use_remesh_preserve_volume = False
me_cylinder_002.use_remesh_preserve_attributes = False
me_cylinder_002.use_mirror_vertex_groups = False
me_cylinder_002.update()
me_cube_025 = bpy.data.meshes.new('Cube.025')
me_cube_025.from_pydata([(-4.0, -4.0, -1.0), (0.0, 4.0, -1.0), (0.0, -4.0, -1.0), (-4.0, -4.0, 1.0), (0.0, 4.0, 1.0), (0.0, -4.0, 1.0), (-3.968, -3.114, 1.0), (-3.968, -3.114, -1.0), (0.0, -3.114, 1.0), (0.0, -3.114, -1.0)], [], [(6, 4, 1, 7), (8, 5, 2, 9), (5, 3, 0, 2), (3, 6, 7, 0), (0, 7, 9, 2), (5, 8, 6, 3), (7, 1, 9), (8, 4, 6), (4, 8, 9, 1)])
me_cube_025.materials.append(mat_material_006)
me_cube_025.use_remesh_preserve_volume = False
me_cube_025.use_remesh_preserve_attributes = False
me_cube_025.use_mirror_vertex_groups = False
me_cube_025.update()
me_cube_024 = bpy.data.meshes.new('Cube.024')
me_cube_024.from_pydata([(-0.5, -1.0, -1.0), (-0.5, 1.0, -1.0), (0.5, 1.0, -1.0), (0.5, -1.0, -1.0), (-0.5, -1.0, 1.0), (-0.5, 1.0, 1.0), (0.5, 1.0, 1.0), (0.5, -1.0, 1.0), (-0.9, -1.0, -0.5), (-0.9, 1.0, -0.5), (-0.9, -1.0, 0.5), (-0.9, 1.0, 0.5), (0.9, 1.0, -0.5), (0.9, -1.0, -0.5), (0.9, 1.0, 0.5), (0.9, -1.0, 0.5), (-0.2, 3.0, -0.16), (0.2, 3.0, -0.16), (-0.2, 3.0, 0.16), (0.2, 3.0, 0.16), (-0.36, 3.0, -0.08), (-0.36, 3.0, 0.08), (0.36, 3.0, -0.08), (0.36, 3.0, 0.08), (-0.25, -1.3, -0.5), (0.25, -1.3, -0.5), (-0.25, -1.3, 0.5), (0.25, -1.3, 0.5), (-0.45, -1.3, -0.25), (-0.45, -1.3, 0.25), (0.45, -1.3, -0.25), (0.45, -1.3, 0.25)], [], [(1, 0, 8, 9), (14, 12, 22, 23), (3, 2, 12, 13), (13, 15, 31, 30), (0, 1, 2, 3), (7, 6, 5, 4), (10, 11, 9, 8), (12, 2, 17, 22), (4, 5, 11, 10), (3, 13, 30, 25), (14, 15, 13, 12), (15, 7, 27, 31), (6, 7, 15, 14), (6, 14, 23, 19), (18, 19, 17, 16), (18, 16, 20, 21), (17, 19, 23, 22), (11, 5, 18, 21), (1, 9, 20, 16), (9, 11, 21, 20), (2, 1, 16, 17), (5, 6, 19, 18), (27, 26, 24, 25), (24, 26, 29, 28), (27, 25, 30, 31), (4, 10, 29, 26), (8, 0, 24, 28), (10, 8, 28, 29), (0, 3, 25, 24), (7, 4, 26, 27)])
me_cube_024.materials.append(mat_material_004)
me_cube_024.use_remesh_preserve_volume = False
me_cube_024.use_remesh_preserve_attributes = False
me_cube_024.use_mirror_vertex_groups = False
me_cube_024.update()
me_cube_022 = bpy.data.meshes.new('Cube.022')
me_cube_022.from_pydata([(-4.0, -4.0, -1.0), (0.0, 4.0, -1.0), (0.0, -4.0, -1.0), (-4.0, -4.0, 1.0), (0.0, 4.0, 1.0), (0.0, -4.0, 1.0), (-3.968, -3.114, 1.0), (-3.968, -3.114, -1.0), (0.0, -3.114, 1.0), (0.0, -3.114, -1.0)], [], [(6, 4, 1, 7), (8, 5, 2, 9), (5, 3, 0, 2), (3, 6, 7, 0), (0, 7, 9, 2), (5, 8, 6, 3), (7, 1, 9), (8, 4, 6), (4, 8, 9, 1)])
me_cube_022.materials.append(mat_material_006)
me_cube_022.use_remesh_preserve_volume = False
me_cube_022.use_remesh_preserve_attributes = False
me_cube_022.use_mirror_vertex_groups = False
me_cube_022.update()
me_cube_010 = bpy.data.meshes.new('Cube.010')
me_cube_010.from_pydata([(-0.5, -1.0, -1.0), (-0.5, 1.0, -1.0), (0.5, 1.0, -1.0), (0.5, -1.0, -1.0), (-0.5, -1.0, 1.0), (-0.5, 1.0, 1.0), (0.5, 1.0, 1.0), (0.5, -1.0, 1.0), (-0.9, -1.0, -0.5), (-0.9, 1.0, -0.5), (-0.9, -1.0, 0.5), (-0.9, 1.0, 0.5), (0.9, 1.0, -0.5), (0.9, -1.0, -0.5), (0.9, 1.0, 0.5), (0.9, -1.0, 0.5), (-0.2, 3.0, -0.16), (0.2, 3.0, -0.16), (-0.2, 3.0, 0.16), (0.2, 3.0, 0.16), (-0.36, 3.0, -0.08), (-0.36, 3.0, 0.08), (0.36, 3.0, -0.08), (0.36, 3.0, 0.08), (-0.25, -1.3, -0.5), (0.25, -1.3, -0.5), (-0.25, -1.3, 0.5), (0.25, -1.3, 0.5), (-0.45, -1.3, -0.25), (-0.45, -1.3, 0.25), (0.45, -1.3, -0.25), (0.45, -1.3, 0.25)], [], [(1, 0, 8, 9), (14, 12, 22, 23), (3, 2, 12, 13), (13, 15, 31, 30), (0, 1, 2, 3), (7, 6, 5, 4), (10, 11, 9, 8), (12, 2, 17, 22), (4, 5, 11, 10), (3, 13, 30, 25), (14, 15, 13, 12), (15, 7, 27, 31), (6, 7, 15, 14), (6, 14, 23, 19), (18, 19, 17, 16), (18, 16, 20, 21), (17, 19, 23, 22), (11, 5, 18, 21), (1, 9, 20, 16), (9, 11, 21, 20), (2, 1, 16, 17), (5, 6, 19, 18), (27, 26, 24, 25), (24, 26, 29, 28), (27, 25, 30, 31), (4, 10, 29, 26), (8, 0, 24, 28), (10, 8, 28, 29), (0, 3, 25, 24), (7, 4, 26, 27)])
me_cube_010.materials.append(mat_material_004)
me_cube_010.use_remesh_preserve_volume = False
me_cube_010.use_remesh_preserve_attributes = False
me_cube_010.use_mirror_vertex_groups = False
me_cube_010.update()
me_cube = bpy.data.meshes.new('Cube')
me_cube.from_pydata([(-1.0, -1.0, -1.0), (-1.0, 1.0, -1.0), (1.0, 1.0, -1.0), (1.0, -1.0, -1.0), (-0.72, -0.72, 1.0), (-0.72, 0.72, 1.0), (0.72, 0.72, 1.0), (0.72, -0.72, 1.0), (-0.8, -3.0, -0.16), (0.8, -3.0, -0.16), (-0.8, -3.0, 0.16), (0.8, -3.0, 0.16), (-0.3, 5.0, -0.3), (0.3, 5.0, -0.3), (-0.3, 5.0, 0.3), (0.3, 5.0, 0.3)], [], [(4, 5, 1, 0), (2, 1, 12, 13), (6, 7, 3, 2), (0, 3, 9, 8), (0, 1, 2, 3), (7, 6, 5, 4), (11, 10, 8, 9), (7, 4, 10, 11), (3, 7, 11, 9), (4, 0, 8, 10), (14, 15, 13, 12), (6, 2, 13, 15), (5, 6, 15, 14), (1, 5, 14, 12)])
me_cube.materials.append(mat_material_001)
me_cube.use_remesh_preserve_volume = False
me_cube.use_remesh_preserve_attributes = False
me_cube.use_mirror_vertex_groups = False
me_cube.update()
me_cube_021 = bpy.data.meshes.new('Cube.021')
me_cube_021.from_pydata([(1.0, 8.0, -0.7), (1.0, -1.0, -0.7), (1.0, 8.0, 0.7), (1.0, -1.0, 0.7), (6.0, 2.0, -0.07), (6.0, 2.0, 0.07)], [], [(3, 2, 0, 1), (0, 2, 5, 4), (1, 0, 4), (3, 1, 4, 5), (2, 3, 5)])
me_cube_021.materials.append(mat_material_009)
me_cube_021.use_remesh_preserve_volume = False
me_cube_021.use_remesh_preserve_attributes = False
me_cube_021.use_mirror_vertex_groups = False
me_cube_021.update()
me_sphere_000 = bpy.data.meshes.new('Sphere.000')
me_sphere_000.from_pydata([(-0.9511, 0.0, 0.309), (-0.9511, 0.0, -0.309), (-0.5878, 0.0, -0.809), (8.742e-08, 0.0, -1.0), (-0.4755, 0.3455, 0.809), (-0.7694, 0.559, 0.309), (-0.7694, 0.559, -0.309), (-0.4755, 0.3455, -0.809), (-0.1816, 0.559, 0.809), (-0.2939, 0.9045, 0.309), (-0.2939, 0.9045, -0.309), (-0.1816, 0.559, -0.809), (0.1816, 0.559, 0.809), (0.2939, 0.9045, 0.309), (0.2939, 0.9045, -0.309), (0.1816, 0.559, -0.809), (0.4755, 0.3455, 0.809), (0.7694, 0.559, 0.309), (0.7694, 0.559, -0.309), (0.4755, 0.3455, -0.809), (0.5878, -1.274e-07, 0.809), (0.9511, -1.87e-07, 0.309), (0.9511, -2.168e-07, -0.309), (0.5878, -1.572e-07, -0.809), (0.4755, -0.3455, 0.809), (0.7694, -0.559, 0.309), (0.7694, -0.559, -0.309), (0.4755, -0.3455, -0.809), (0.1816, -0.559, 0.809), (0.2939, -0.9045, 0.309), (0.2939, -0.9045, -0.309), (0.1816, -0.559, -0.809), (-0.1816, -0.559, 0.809), (-0.2939, -0.9045, 0.309), (-0.2939, -0.9045, -0.309), (-0.1816, -0.559, -0.809), (1.67e-08, -5.139e-08, 1.0), (-0.4755, -0.3455, 0.809), (-0.7694, -0.559, 0.309), (-0.7694, -0.559, -0.309), (-0.4755, -0.3455, -0.809), (-0.5878, 1.408e-07, 0.809)], [], [(2, 1, 6, 7), (1, 0, 5, 6), (7, 6, 10, 11), (6, 5, 9, 10), (5, 4, 8, 9), (11, 10, 14, 15), (10, 9, 13, 14), (9, 8, 12, 13), (15, 14, 18, 19), (14, 13, 17, 18), (13, 12, 16, 17), (19, 18, 22, 23), (18, 17, 21, 22), (17, 16, 20, 21), (23, 22, 26, 27), (22, 21, 25, 26), (21, 20, 24, 25), (27, 26, 30, 31), (26, 25, 29, 30), (25, 24, 28, 29), (31, 30, 34, 35), (30, 29, 33, 34), (29, 28, 32, 33), (35, 34, 39, 40), (34, 33, 38, 39), (33, 32, 37, 38), (3, 2, 7), (0, 41, 4, 5), (41, 36, 4), (3, 7, 11), (4, 36, 8), (3, 11, 15), (8, 36, 12), (3, 15, 19), (12, 36, 16), (3, 19, 23), (16, 36, 20), (3, 23, 27), (20, 36, 24), (3, 27, 31), (24, 36, 28), (3, 31, 35), (28, 36, 32), (3, 35, 40), (32, 36, 37), (3, 40, 2), (40, 39, 1, 2), (39, 38, 0, 1), (38, 37, 41, 0), (37, 36, 41)])
me_sphere_000.materials.append(mat_material_010)
me_sphere_000.use_remesh_preserve_volume = False
me_sphere_000.use_remesh_preserve_attributes = False
me_sphere_000.use_mirror_vertex_groups = False
me_sphere_000.update()
me_cube_011 = bpy.data.meshes.new('Cube.011')
me_cube_011.from_pydata([(-1.0, -0.7, -1.0), (-1.0, 1.6, -1.0), (1.0, 1.6, -1.0), (1.0, -0.7, -1.0), (-1.0, -0.7, 1.0), (-1.0, 1.6, 1.0), (1.0, 1.6, 1.0), (1.0, -0.7, 1.0), (4.0, -0.8, -1.0), (4.0, 1.4, -1.0), (6.0, 1.4, -1.0), (6.0, -0.8, -1.0), (4.0, -0.8, 1.0), (4.0, 1.4, 1.0), (6.0, 1.4, 1.0), (6.0, -0.8, 1.0), (9.0, -0.9, -1.0), (9.0, 1.2, -1.0), (11.0, 1.2, -1.0), (11.0, -0.9, -1.0), (9.0, -0.9, 1.0), (9.0, 1.2, 1.0), (11.0, 1.2, 1.0), (11.0, -0.9, 1.0), (-6.0, -0.8, -1.0), (-6.0, 1.4, -1.0), (-4.0, 1.4, -1.0), (-4.0, -0.8, -1.0), (-6.0, -0.8, 1.0), (-6.0, 1.4, 1.0), (-4.0, 1.4, 1.0), (-4.0, -0.8, 1.0), (-11.0, -0.9, -1.0), (-11.0, 1.2, -1.0), (-9.0, 1.2, -1.0), (-9.0, -0.9, -1.0), (-11.0, -0.9, 1.0), (-11.0, 1.2, 1.0), (-9.0, 1.2, 1.0), (-9.0, -0.9, 1.0)], [], [(4, 5, 1, 0), (5, 6, 2, 1), (6, 7, 3, 2), (7, 4, 0, 3), (0, 1, 2, 3), (7, 6, 5, 4), (12, 13, 9, 8), (13, 14, 10, 9), (14, 15, 11, 10), (15, 12, 8, 11), (8, 9, 10, 11), (15, 14, 13, 12), (20, 21, 17, 16), (21, 22, 18, 17), (22, 23, 19, 18), (23, 20, 16, 19), (16, 17, 18, 19), (23, 22, 21, 20), (28, 29, 25, 24), (29, 30, 26, 25), (30, 31, 27, 26), (31, 28, 24, 27), (24, 25, 26, 27), (31, 30, 29, 28), (36, 37, 33, 32), (37, 38, 34, 33), (38, 39, 35, 34), (39, 36, 32, 35), (32, 33, 34, 35), (39, 38, 37, 36)])
me_cube_011.materials.append(mat_material_011)
me_cube_011.use_remesh_preserve_volume = False
me_cube_011.use_remesh_preserve_attributes = False
me_cube_011.use_mirror_vertex_groups = False
me_cube_011.update()
me_cube_012 = bpy.data.meshes.new('Cube.012')
me_cube_012.from_pydata([(-1.0, -0.7, -1.0), (-1.0, 1.6, -1.0), (1.0, 1.6, -1.0), (1.0, -0.7, -1.0), (-1.0, -0.7, 1.0), (-1.0, 1.6, 1.0), (1.0, 1.6, 1.0), (1.0, -0.7, 1.0), (4.0, -0.8, -1.0), (4.0, 1.4, -1.0), (6.0, 1.4, -1.0), (6.0, -0.8, -1.0), (4.0, -0.8, 1.0), (4.0, 1.4, 1.0), (6.0, 1.4, 1.0), (6.0, -0.8, 1.0), (9.0, -0.9, -1.0), (9.0, 1.2, -1.0), (11.0, 1.2, -1.0), (11.0, -0.9, -1.0), (9.0, -0.9, 1.0), (9.0, 1.2, 1.0), (11.0, 1.2, 1.0), (11.0, -0.9, 1.0), (-6.0, -0.8, -1.0), (-6.0, 1.4, -1.0), (-4.0, 1.4, -1.0), (-4.0, -0.8, -1.0), (-6.0, -0.8, 1.0), (-6.0, 1.4, 1.0), (-4.0, 1.4, 1.0), (-4.0, -0.8, 1.0), (-11.0, -0.9, -1.0), (-11.0, 1.2, -1.0), (-9.0, 1.2, -1.0), (-9.0, -0.9, -1.0), (-11.0, -0.9, 1.0), (-11.0, 1.2, 1.0), (-9.0, 1.2, 1.0), (-9.0, -0.9, 1.0)], [], [(4, 5, 1, 0), (5, 6, 2, 1), (6, 7, 3, 2), (7, 4, 0, 3), (0, 1, 2, 3), (7, 6, 5, 4), (12, 13, 9, 8), (13, 14, 10, 9), (14, 15, 11, 10), (15, 12, 8, 11), (8, 9, 10, 11), (15, 14, 13, 12), (20, 21, 17, 16), (21, 22, 18, 17), (22, 23, 19, 18), (23, 20, 16, 19), (16, 17, 18, 19), (23, 22, 21, 20), (28, 29, 25, 24), (29, 30, 26, 25), (30, 31, 27, 26), (31, 28, 24, 27), (24, 25, 26, 27), (31, 30, 29, 28), (36, 37, 33, 32), (37, 38, 34, 33), (38, 39, 35, 34), (39, 36, 32, 35), (32, 33, 34, 35), (39, 38, 37, 36)])
me_cube_012.materials.append(mat_material_012)
me_cube_012.use_remesh_preserve_volume = False
me_cube_012.use_remesh_preserve_attributes = False
me_cube_012.use_mirror_vertex_groups = False
me_cube_012.update()
me_cube_001 = bpy.data.meshes.new('Cube.001')
me_cube_001.from_pydata([(-1.0, -4.5, 0.4), (-1.0, 1.0, 0.0), (1.0, 1.0, 0.0), (1.0, -4.5, 0.4), (-1.0, -4.5, 1.4), (-1.0, 1.0, 1.0), (1.0, 1.0, 1.0), (1.0, -4.5, 1.4), (-1.0, -3.383, 1.582), (-1.0, -3.383, 0.5824), (1.0, -3.383, 1.582), (1.0, -3.383, 0.5824), (-1.0, -0.9916, 1.591), (1.0, -0.9916, 0.5912), (-1.0, -0.9916, 0.5912), (1.0, -0.9916, 1.591)], [], [(12, 5, 1, 14), (5, 6, 2, 1), (10, 7, 3, 11), (7, 4, 0, 3), (14, 1, 2, 13), (15, 6, 5, 12), (4, 8, 9, 0), (15, 10, 11, 13), (0, 9, 11, 3), (7, 10, 8, 4), (8, 12, 14, 9), (9, 14, 13, 11), (10, 15, 12, 8), (6, 15, 13, 2)])
me_cube_001.materials.append(mat_material_014)
me_cube_001.use_remesh_preserve_volume = False
me_cube_001.use_remesh_preserve_attributes = False
me_cube_001.use_mirror_vertex_groups = False
me_cube_001.update()
me_cube_006 = bpy.data.meshes.new('Cube.006')
me_cube_006.from_pydata([(-1.0, -4.5, 0.4), (-1.0, 1.0, 0.0), (1.0, 1.0, 0.0), (1.0, -4.5, 0.4), (-1.0, -4.5, 1.4), (-1.0, 1.0, 1.0), (1.0, 1.0, 1.0), (1.0, -4.5, 1.4), (-1.0, -3.383, 1.582), (-1.0, -3.383, 0.5824), (1.0, -3.383, 1.582), (1.0, -3.383, 0.5824), (-1.0, -0.9916, 1.591), (1.0, -0.9916, 0.5912), (-1.0, -0.9916, 0.5912), (1.0, -0.9916, 1.591)], [], [(12, 5, 1, 14), (5, 6, 2, 1), (10, 7, 3, 11), (7, 4, 0, 3), (14, 1, 2, 13), (15, 6, 5, 12), (4, 8, 9, 0), (15, 10, 11, 13), (0, 9, 11, 3), (7, 10, 8, 4), (8, 12, 14, 9), (9, 14, 13, 11), (10, 15, 12, 8), (6, 15, 13, 2)])
me_cube_006.materials.append(mat_material_015)
me_cube_006.use_remesh_preserve_volume = False
me_cube_006.use_remesh_preserve_attributes = False
me_cube_006.use_mirror_vertex_groups = False
me_cube_006.update()
me_cube_003 = bpy.data.meshes.new('Cube.003')
me_cube_003.from_pydata([(-0.5, -1.0, -1.0), (-0.5, 1.0, -1.0), (0.5, 1.0, -1.0), (0.5, -1.0, -1.0), (-0.5, -1.0, 1.0), (-0.5, 1.0, 1.0), (0.5, 1.0, 1.0), (0.5, -1.0, 1.0), (-0.9, -1.0, -0.5), (-0.9, 1.0, -0.5), (-0.9, -1.0, 0.5), (-0.9, 1.0, 0.5), (0.9, 1.0, -0.5), (0.9, -1.0, -0.5), (0.9, 1.0, 0.5), (0.9, -1.0, 0.5), (-0.2, 3.0, -0.16), (0.2, 3.0, -0.16), (-0.2, 3.0, 0.16), (0.2, 3.0, 0.16), (-0.36, 3.0, -0.08), (-0.36, 3.0, 0.08), (0.36, 3.0, -0.08), (0.36, 3.0, 0.08), (-0.25, -1.3, -0.5), (0.25, -1.3, -0.5), (-0.25, -1.3, 0.5), (0.25, -1.3, 0.5), (-0.45, -1.3, -0.25), (-0.45, -1.3, 0.25), (0.45, -1.3, -0.25), (0.45, -1.3, 0.25)], [], [(1, 0, 8, 9), (14, 12, 22, 23), (3, 2, 12, 13), (13, 15, 31, 30), (0, 1, 2, 3), (7, 6, 5, 4), (10, 11, 9, 8), (12, 2, 17, 22), (4, 5, 11, 10), (3, 13, 30, 25), (14, 15, 13, 12), (15, 7, 27, 31), (6, 7, 15, 14), (6, 14, 23, 19), (18, 19, 17, 16), (18, 16, 20, 21), (17, 19, 23, 22), (11, 5, 18, 21), (1, 9, 20, 16), (9, 11, 21, 20), (2, 1, 16, 17), (5, 6, 19, 18), (27, 26, 24, 25), (24, 26, 29, 28), (27, 25, 30, 31), (4, 10, 29, 26), (8, 0, 24, 28), (10, 8, 28, 29), (0, 3, 25, 24), (7, 4, 26, 27)])
me_cube_003.materials.append(mat_material_018)
me_cube_003.use_remesh_preserve_volume = False
me_cube_003.use_remesh_preserve_attributes = False
me_cube_003.use_mirror_vertex_groups = False
me_cube_003.update()

# ---- objects
ob_cube_002 = bpy.data.objects.new('Cube.002', me_cube_004)
ob_point_001 = bpy.data.objects.new('Point.001', light_point_001)
ob_point = bpy.data.objects.new('Point', light_point)
ob_cube_051 = bpy.data.objects.new('Cube.051', me_cube_056)
ob_cube_050 = bpy.data.objects.new('Cube.050', me_cube_055)
ob_cube_049 = bpy.data.objects.new('Cube.049', me_cube_054)
ob_cube_048 = bpy.data.objects.new('Cube.048', me_cube_053)
ob_cube_047 = bpy.data.objects.new('Cube.047', me_cube_052)
ob_cube_046 = bpy.data.objects.new('Cube.046', me_cube_051)
ob_cube_045 = bpy.data.objects.new('Cube.045', me_cube_050)
ob_cube_044 = bpy.data.objects.new('Cube.044', me_cube_049)
ob_cube_043 = bpy.data.objects.new('Cube.043', me_cube_048)
ob_cube_042 = bpy.data.objects.new('Cube.042', me_cube_047)
ob_cube_032 = bpy.data.objects.new('Cube.032', me_cube_046)
ob_cube_031 = bpy.data.objects.new('Cube.031', me_cube_045)
ob_cube_041 = bpy.data.objects.new('Cube.041', me_cube_044)
ob_cube_040 = bpy.data.objects.new('Cube.040', me_cube_043)
ob_cube_033 = bpy.data.objects.new('Cube.033', me_cube_036)
ob_cube_030 = bpy.data.objects.new('Cube.030', me_cube_032)
ob_cube_029 = bpy.data.objects.new('Cube.029', me_cube_031)
ob_cube_028 = bpy.data.objects.new('Cube.028', me_cube_030)
ob_cube_027 = bpy.data.objects.new('Cube.027', me_cube_029)
ob_cube_026 = bpy.data.objects.new('Cube.026', me_cube_028)
ob_cube_025 = bpy.data.objects.new('Cube.025', me_cube_027)
ob_cube_024 = bpy.data.objects.new('Cube.024', me_cube_026)
ob_sphere_001 = bpy.data.objects.new('Sphere.001', me_sphere_001)
ob_cylinder_003 = bpy.data.objects.new('Cylinder.003', me_cylinder_003)
ob_cylinder_002 = bpy.data.objects.new('Cylinder.002', me_cylinder_002)
ob_cube_023 = bpy.data.objects.new('Cube.023', me_cube_025)
ob_cube_021 = bpy.data.objects.new('Cube.021', me_cube_024)
ob_cube_022 = bpy.data.objects.new('Cube.022', me_cube_022)
ob_cube_020 = bpy.data.objects.new('Cube.020', me_cube_010)
ob_cube_019 = bpy.data.objects.new('Cube.019', me_cube)
ob_sun = bpy.data.objects.new('Sun', light_sun)
ob_camera = bpy.data.objects.new('Camera', cam_camera)
ob_cube_000 = bpy.data.objects.new('Cube.000', me_cube_021)
ob_sphere_000 = bpy.data.objects.new('Sphere.000', me_sphere_000)
ob_cube_009 = bpy.data.objects.new('Cube.009', me_cube_011)
ob_cube_010 = bpy.data.objects.new('Cube.010', me_cube_012)
ob_cube_004 = bpy.data.objects.new('Cube.004', me_cube_001)
ob_cube_005 = bpy.data.objects.new('Cube.005', me_cube_006)
ob_cube_001 = bpy.data.objects.new('Cube.001', me_cube_003)

# ---- transforms, parenting, visibility, modifiers, constraints
ob_cube_002.location = (-0.3, -5.703, -0.6004)
ob_cube_002.scale = (0.5, 0.5, 0.5)
ob_cube_002.lineart.crease_threshold = 0.0
_m = ob_cube_002.modifiers.new('Bevel', 'BEVEL')
_m.limit_method = 'NONE'
_m.spread = 0.0
ob_point_001.location = (-4.576, 2.517, 15.24)
ob_point_001.lineart.crease_threshold = 0.0
ob_point.location = (-2.125, -6.152, 15.24)
ob_point.lineart.crease_threshold = 0.0
ob_cube_051.location = (-3.1, -0.8765, -1.6)
ob_cube_051.scale = (0.4, 0.4, 0.4)
ob_cube_051.hide_viewport = True
ob_cube_051.hide_render = True
ob_cube_051.lineart.crease_threshold = 0.0
_m = ob_cube_051.modifiers.new('Bevel', 'BEVEL')
_m.limit_method = 'NONE'
_m.spread = 0.0
ob_cube_050.location = (3.1, -0.8765, -1.6)
ob_cube_050.rotation_euler = (-2.687e-07, 3.142, -2.029e-14)
ob_cube_050.scale = (0.4, 0.4, 0.4)
ob_cube_050.hide_viewport = True
ob_cube_050.hide_render = True
ob_cube_050.lineart.crease_threshold = 0.0
_m = ob_cube_050.modifiers.new('Bevel', 'BEVEL')
_m.limit_method = 'NONE'
_m.spread = 0.0
ob_cube_049.location = (2.0, 1.223, -1.0)
ob_cube_049.rotation_euler = (-2.687e-07, 3.142, -2.029e-14)
ob_cube_049.scale = (0.4, 0.4, 0.4)
ob_cube_049.lineart.crease_threshold = 0.0
_m = ob_cube_049.modifiers.new('Bevel', 'BEVEL')
_m.limit_method = 'NONE'
_m.spread = 0.0
ob_cube_048.location = (-2.0, 1.223, -1.0)
ob_cube_048.scale = (0.4, 0.4, 0.4)
ob_cube_048.lineart.crease_threshold = 0.0
_m = ob_cube_048.modifiers.new('Bevel', 'BEVEL')
_m.limit_method = 'NONE'
_m.spread = 0.0
ob_cube_047.location = (-1.1, -2.577, -0.4)
ob_cube_047.rotation_euler = (8.623e-09, -0.3491, -4.89e-08)
ob_cube_047.scale = (0.08, 0.32, 0.4)
ob_cube_047.hide_viewport = True
ob_cube_047.hide_render = True
ob_cube_047.lineart.crease_threshold = 0.0
_m = ob_cube_047.modifiers.new('Bevel', 'BEVEL')
_m.limit_method = 'NONE'
_m.spread = 0.0
ob_cube_046.location = (-0.8, -2.577, -0.3)
ob_cube_046.rotation_euler = (8.623e-09, -0.3491, -4.89e-08)
ob_cube_046.scale = (0.08, 0.32, 0.4)
ob_cube_046.hide_viewport = True
ob_cube_046.hide_render = True
ob_cube_046.lineart.crease_threshold = 0.0
_m = ob_cube_046.modifiers.new('Bevel', 'BEVEL')
_m.limit_method = 'NONE'
_m.spread = 0.0
ob_cube_045.location = (-0.5, -2.577, -0.2)
ob_cube_045.rotation_euler = (8.623e-09, -0.3491, -4.89e-08)
ob_cube_045.scale = (0.08, 0.32, 0.4)
ob_cube_045.hide_viewport = True
ob_cube_045.hide_render = True
ob_cube_045.lineart.crease_threshold = 0.0
_m = ob_cube_045.modifiers.new('Bevel', 'BEVEL')
_m.limit_method = 'NONE'
_m.spread = 0.0
ob_cube_044.location = (1.1, -2.577, -0.4)
ob_cube_044.rotation_euler = (8.623e-09, 0.3491, 4.89e-08)
ob_cube_044.scale = (0.08, 0.32, 0.4)
ob_cube_044.hide_viewport = True
ob_cube_044.hide_render = True
ob_cube_044.lineart.crease_threshold = 0.0
_m = ob_cube_044.modifiers.new('Bevel', 'BEVEL')
_m.limit_method = 'NONE'
_m.spread = 0.0
ob_cube_043.location = (0.8, -2.577, -0.3)
ob_cube_043.rotation_euler = (8.623e-09, 0.3491, 4.89e-08)
ob_cube_043.scale = (0.08, 0.32, 0.4)
ob_cube_043.hide_viewport = True
ob_cube_043.hide_render = True
ob_cube_043.lineart.crease_threshold = 0.0
_m = ob_cube_043.modifiers.new('Bevel', 'BEVEL')
_m.limit_method = 'NONE'
_m.spread = 0.0
ob_cube_042.location = (0.5, -2.577, -0.2)
ob_cube_042.rotation_euler = (8.623e-09, 0.3491, 4.89e-08)
ob_cube_042.scale = (0.08, 0.32, 0.4)
ob_cube_042.lineart.crease_threshold = 0.0
_m = ob_cube_042.modifiers.new('Bevel', 'BEVEL')
_m.limit_method = 'NONE'
_m.spread = 0.0
ob_cube_032.location = (-0.2, -2.577, -0.1)
ob_cube_032.rotation_euler = (8.623e-09, -0.3491, -4.89e-08)
ob_cube_032.scale = (0.08, 0.32, 0.4)
ob_cube_032.hide_viewport = True
ob_cube_032.hide_render = True
ob_cube_032.lineart.crease_threshold = 0.0
_m = ob_cube_032.modifiers.new('Bevel', 'BEVEL')
_m.limit_method = 'NONE'
_m.spread = 0.0
ob_cube_031.location = (0.2, -2.577, -0.1)
ob_cube_031.rotation_euler = (8.623e-09, 0.3491, 4.89e-08)
ob_cube_031.scale = (0.08, 0.32, 0.4)
ob_cube_031.hide_viewport = True
ob_cube_031.hide_render = True
ob_cube_031.lineart.crease_threshold = 0.0
_m = ob_cube_031.modifiers.new('Bevel', 'BEVEL')
_m.limit_method = 'NONE'
_m.spread = 0.0
ob_cube_041.location = (-0.99, 1.036, -0.05)
ob_cube_041.rotation_euler = (8.623e-09, -0.3491, -4.89e-08)
ob_cube_041.scale = (0.9, 0.9, 0.09)
ob_cube_041.lineart.crease_threshold = 0.0
_m = ob_cube_041.modifiers.new('Bevel', 'BEVEL')
_m.limit_method = 'NONE'
_m.spread = 0.0
ob_cube_040.location = (0.99, 1.126, -0.05)
ob_cube_040.rotation_euler = (-2.773e-07, 3.491, 4.89e-08)
ob_cube_040.scale = (0.9, 0.9, 0.09)
ob_cube_040.lineart.crease_threshold = 0.0
_m = ob_cube_040.modifiers.new('Bevel', 'BEVEL')
_m.limit_method = 'NONE'
_m.spread = 0.0
ob_cube_033.location = (0.0, 3.223, -0.1)
ob_cube_033.scale = (1.0, 0.4, 0.378)
ob_cube_033.lineart.crease_threshold = 0.0
_m = ob_cube_033.modifiers.new('Bevel', 'BEVEL')
_m.limit_method = 'NONE'
_m.spread = 0.0
ob_cube_030.location = (0.99, 1.216, -0.05)
ob_cube_030.rotation_euler = (-2.773e-07, 3.491, 4.89e-08)
ob_cube_030.scale = (0.9, 0.9, 0.09)
ob_cube_030.lineart.crease_threshold = 0.0
_m = ob_cube_030.modifiers.new('Bevel', 'BEVEL')
_m.limit_method = 'NONE'
_m.spread = 0.0
ob_cube_029.location = (-0.99, 1.216, -0.05)
ob_cube_029.rotation_euler = (8.623e-09, -0.3491, -4.89e-08)
ob_cube_029.scale = (0.9, 0.9, 0.09)
ob_cube_029.lineart.crease_threshold = 0.0
_m = ob_cube_029.modifiers.new('Bevel', 'BEVEL')
_m.limit_method = 'NONE'
_m.spread = 0.0
ob_cube_028.location = (-2.5, -1.224, -0.926)
ob_cube_028.rotation_euler = (8.623e-09, -0.3491, -4.89e-08)
ob_cube_028.scale = (0.072, 0.72, 0.72)
ob_cube_028.lineart.crease_threshold = 0.0
_m = ob_cube_028.modifiers.new('Bevel', 'BEVEL')
_m.limit_method = 'NONE'
_m.spread = 0.0
ob_cube_027.location = (2.5, -1.224, -0.926)
ob_cube_027.rotation_euler = (8.623e-09, 0.3491, 4.89e-08)
ob_cube_027.scale = (0.072, 0.72, 0.72)
ob_cube_027.lineart.crease_threshold = 0.0
_m = ob_cube_027.modifiers.new('Bevel', 'BEVEL')
_m.limit_method = 'NONE'
_m.spread = 0.0
ob_cube_026.location = (0.0, 1.223, 0.0)
ob_cube_026.scale = (0.11, 1.1, 0.88)
ob_cube_026.lineart.crease_threshold = 0.0
_m = ob_cube_026.modifiers.new('Bevel', 'BEVEL')
_m.limit_method = 'NONE'
_m.spread = 0.0
ob_cube_025.location = (-0.1, 1.223, 0.1)
ob_cube_025.rotation_euler = (-2.773e-07, 3.491, 4.89e-08)
ob_cube_025.scale = (0.9, 0.9, 0.27)
ob_cube_025.lineart.crease_threshold = 0.0
_m = ob_cube_025.modifiers.new('Bevel', 'BEVEL')
_m.limit_method = 'NONE'
_m.spread = 0.0
ob_cube_024.location = (0.1, 1.223, 0.1)
ob_cube_024.rotation_euler = (8.623e-09, -0.3491, -4.89e-08)
ob_cube_024.scale = (0.9, 0.9, 0.27)
ob_cube_024.lineart.crease_threshold = 0.0
_m = ob_cube_024.modifiers.new('Bevel', 'BEVEL')
_m.limit_method = 'NONE'
_m.spread = 0.0
ob_sphere_001.location = (0.0, 3.733, 0.4011)
ob_sphere_001.rotation_euler = (-1.745, -2.187e-16, 2.606e-16)
ob_sphere_001.scale = (0.5, 0.3, 1.0)
ob_sphere_001.lineart.crease_threshold = 0.0
_m = ob_sphere_001.modifiers.new('Bevel', 'BEVEL')
_m.width = 0.03
_m.width_pct = 0.03
_m.limit_method = 'NONE'
_m.spread = 0.0
ob_cylinder_003.location = (2.0, 0.2235, -1.0)
ob_cylinder_003.rotation_euler = (-1.571, -2.22e-16, 2.22e-16)
ob_cylinder_003.scale = (0.304, 0.304, 1.946)
ob_cylinder_003.lineart.crease_threshold = 0.0
_m = ob_cylinder_003.modifiers.new('Bevel', 'BEVEL')
_m.limit_method = 'NONE'
_m.spread = 0.0
ob_cylinder_002.location = (-2.0, 0.2235, -1.0)
ob_cylinder_002.rotation_euler = (-1.571, -2.22e-16, 2.22e-16)
ob_cylinder_002.scale = (0.304, 0.304, 1.946)
ob_cylinder_002.lineart.crease_threshold = 0.0
_m = ob_cylinder_002.modifiers.new('Bevel', 'BEVEL')
_m.limit_method = 'NONE'
_m.spread = 0.0
ob_cube_023.location = (-0.1, 1.223, 0.0)
ob_cube_023.rotation_euler = (-2.773e-07, 3.491, 4.89e-08)
ob_cube_023.scale = (1.0, 1.0, 0.3)
ob_cube_023.lineart.crease_threshold = 0.0
_m = ob_cube_023.modifiers.new('Bevel', 'BEVEL')
_m.limit_method = 'NONE'
_m.spread = 0.0
ob_cube_021.location = (2.5, -2.424, -0.926)
ob_cube_021.rotation_euler = (8.623e-09, 0.3491, 4.89e-08)
ob_cube_021.scale = (0.666, 0.666, 0.666)
ob_cube_021.hide_viewport = True
ob_cube_021.hide_render = True
ob_cube_021.lineart.crease_threshold = 0.0
_m = ob_cube_021.modifiers.new('Bevel', 'BEVEL')
_m.limit_method = 'NONE'
_m.spread = 0.0
ob_cube_022.location = (0.1, 1.223, 0.0)
ob_cube_022.rotation_euler = (8.623e-09, -0.3491, -4.89e-08)
ob_cube_022.scale = (1.0, 1.0, 0.3)
ob_cube_022.lineart.crease_threshold = 0.0
_m = ob_cube_022.modifiers.new('Bevel', 'BEVEL')
_m.limit_method = 'NONE'
_m.spread = 0.0
ob_cube_020.location = (-2.5, -2.424, -0.926)
ob_cube_020.rotation_euler = (8.623e-09, -0.3491, -4.89e-08)
ob_cube_020.scale = (0.666, 0.666, 0.666)
ob_cube_020.hide_viewport = True
ob_cube_020.hide_render = True
ob_cube_020.lineart.crease_threshold = 0.0
_m = ob_cube_020.modifiers.new('Bevel', 'BEVEL')
_m.limit_method = 'NONE'
_m.spread = 0.0
ob_cube_019.location = (0.0, 1.223, -0.1)
ob_cube_019.scale = (1.0, 1.0, 0.9)
ob_cube_019.lineart.crease_threshold = 0.0
_m = ob_cube_019.modifiers.new('Bevel', 'BEVEL')
_m.limit_method = 'NONE'
_m.spread = 0.0
ob_sun.location = (15.0, 14.22, 18.0)
ob_sun.rotation_euler = (2.079e-08, 1.134, 0.8727)
ob_sun.lineart.crease_threshold = 0.0
ob_camera.location = (0.0, 0.0, 30.0)
ob_camera.lock_rotations_4d = False
ob_camera.empty_display_type = 'ARROWS'
ob_camera.color = (0.0, 0.0, 0.0, 0.0)
ob_camera.display_type = 'WIRE'
ob_camera.lineart.crease_threshold = 0.0
ob_cube_000.location = (0.3, -5.703, -0.6004)
ob_cube_000.scale = (0.5, 0.5, 0.5)
ob_cube_000.lineart.crease_threshold = 0.0
_m = ob_cube_000.modifiers.new('Bevel', 'BEVEL')
_m.limit_method = 'NONE'
_m.spread = 0.0
ob_sphere_000.location = (0.0, 2.375, 0.6022)
ob_sphere_000.rotation_euler = (-1.745, -2.187e-16, 2.606e-16)
ob_sphere_000.scale = (0.5, 0.3, 1.0)
ob_sphere_000.lineart.crease_threshold = 0.0
_m = ob_sphere_000.modifiers.new('Bevel', 'BEVEL')
_m.width = 0.03
_m.width_pct = 0.03
_m.limit_method = 'NONE'
_m.spread = 0.0
ob_cube_009.location = (-1.3, -4.622, -0.641)
ob_cube_009.rotation_euler = (0.0, -0.1222, 0.0)
ob_cube_009.scale = (0.04011, 1.0, 0.3989)
ob_cube_009.lineart.crease_threshold = 0.0
_m = ob_cube_009.modifiers.new('Bevel', 'BEVEL')
_m.limit_method = 'NONE'
_m.spread = 0.0
ob_cube_010.location = (1.3, -4.622, -0.641)
ob_cube_010.rotation_euler = (0.0, 0.1222, 0.0)
ob_cube_010.scale = (0.04011, 1.0, 0.3989)
ob_cube_010.lineart.crease_threshold = 0.0
_m = ob_cube_010.modifiers.new('Bevel', 'BEVEL')
_m.limit_method = 'NONE'
_m.spread = 0.0
ob_cube_004.location = (-1.4, -0.441, -1.794)
ob_cube_004.rotation_euler = (1.389e-08, -0.4363, -6.265e-08)
ob_cube_004.scale = (0.11, 1.1, 1.1)
ob_cube_004.lineart.crease_threshold = 0.0
_m = ob_cube_004.modifiers.new('Bevel', 'BEVEL')
_m.limit_method = 'NONE'
_m.spread = 0.0
ob_cube_005.location = (1.4, -0.441, -1.794)
ob_cube_005.rotation_euler = (1.389e-08, 0.4363, 6.265e-08)
ob_cube_005.scale = (0.11, 1.1, 1.1)
ob_cube_005.lineart.crease_threshold = 0.0
_m = ob_cube_005.modifiers.new('Bevel', 'BEVEL')
_m.limit_method = 'NONE'
_m.spread = 0.0
ob_cube_001.location = (0.007395, -3.165, -0.2902)
ob_cube_001.scale = (0.8991, 0.8991, 0.8991)
ob_cube_001.lineart.crease_threshold = 0.0
_m = ob_cube_001.modifiers.new('Bevel', 'BEVEL')
_m.limit_method = 'NONE'
_m.spread = 0.0

# ---- collection membership
col_collection_1.objects.link(ob_cube_002)
col_collection_1.objects.link(ob_point_001)
col_collection_1.objects.link(ob_point)
col_collection_1.objects.link(ob_cube_051)
col_collection_1.objects.link(ob_cube_050)
col_collection_1.objects.link(ob_cube_049)
col_collection_1.objects.link(ob_cube_048)
col_collection_1.objects.link(ob_cube_047)
col_collection_1.objects.link(ob_cube_046)
col_collection_1.objects.link(ob_cube_045)
col_collection_1.objects.link(ob_cube_044)
col_collection_1.objects.link(ob_cube_043)
col_collection_1.objects.link(ob_cube_042)
col_collection_1.objects.link(ob_cube_032)
col_collection_1.objects.link(ob_cube_031)
col_collection_1.objects.link(ob_cube_041)
col_collection_1.objects.link(ob_cube_040)
col_collection_1.objects.link(ob_cube_033)
col_collection_1.objects.link(ob_cube_030)
col_collection_1.objects.link(ob_cube_029)
col_collection_1.objects.link(ob_cube_028)
col_collection_1.objects.link(ob_cube_027)
col_collection_1.objects.link(ob_cube_026)
col_collection_1.objects.link(ob_cube_025)
col_collection_1.objects.link(ob_cube_024)
col_collection_1.objects.link(ob_sphere_001)
col_collection_1.objects.link(ob_cylinder_003)
col_collection_1.objects.link(ob_cylinder_002)
col_collection_1.objects.link(ob_cube_023)
col_collection_1.objects.link(ob_cube_021)
col_collection_1.objects.link(ob_cube_022)
col_collection_1.objects.link(ob_cube_020)
col_collection_1.objects.link(ob_cube_019)
col_collection_1.objects.link(ob_sun)
col_collection_1.objects.link(ob_camera)
col_collection_1.objects.link(ob_cube_000)
col_collection_1.objects.link(ob_sphere_000)
col_collection_1.objects.link(ob_cube_009)
col_collection_1.objects.link(ob_cube_010)
col_collection_1.objects.link(ob_cube_004)
col_collection_1.objects.link(ob_cube_005)
col_collection_1.objects.link(ob_cube_001)

# ---- scene / render settings (as saved in the file)
scene.camera = ob_camera
scene.frame_start = 1; scene.frame_end = 250; scene.frame_set(4)
scene.render.engine = 'BLENDER_EEVEE_NEXT'
scene.render.image_settings.compression = 90
scene.render.resolution_x = 1600
scene.render.resolution_y = 1600
scene.render.resolution_percentage = 50
scene.render.dither_intensity = 0.0
scene.render.film_transparent = True
scene.cycles.use_denoising = False
scene.cycles.samples = 10
scene.cycles.sampling_pattern = 'TABULATED_SOBOL'
scene.cycles.light_sampling_threshold = 0.0
scene.cycles.use_adaptive_sampling = False
scene.cycles.use_light_tree = False
scene.cycles.blur_glossy = 0.0
scene.cycles.volume_bounces = 1
scene.cycles.pixel_filter_type = 'GAUSSIAN'
scene.cycles.sample_clamp_indirect = 0.0
scene.view_settings.view_transform = 'Standard'
bpy.context.view_layer.update()
